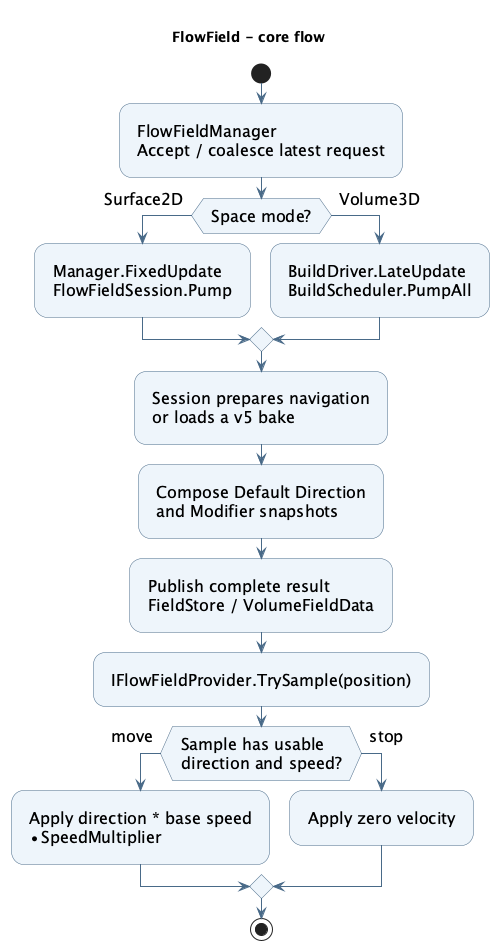

The diagram above was rendered by PlantUML. Its source (embedded in the PNG):
@startuml flowfield-uml
skinparam shadowing false
skinparam defaultFontName SansSerif
skinparam defaultFontSize 16
skinparam activityBackgroundColor #EEF5FB
skinparam activityBorderColor #496A88
skinparam ArrowColor #496A88
skinparam Padding 8
title FlowField - core flow

start
:FlowFieldManager\nAccept / coalesce latest request;
if (Space mode?) then (Surface2D)
  :Manager.FixedUpdate\nFlowFieldSession.Pump;
else (Volume3D)
  :BuildDriver.LateUpdate\nBuildScheduler.PumpAll;
endif
:Session prepares navigation\nor loads a v5 bake;
:Compose Default Direction\nand Modifier snapshots;
:Publish complete result\nFieldStore / VolumeFieldData;
:IFlowFieldProvider.TrySample(position);
if (Sample has usable\ndirection and speed?) then (move)
  :Apply direction * base speed\n* SpeedMultiplier;
else (stop)
  :Apply zero velocity;
endif
stop
@enduml